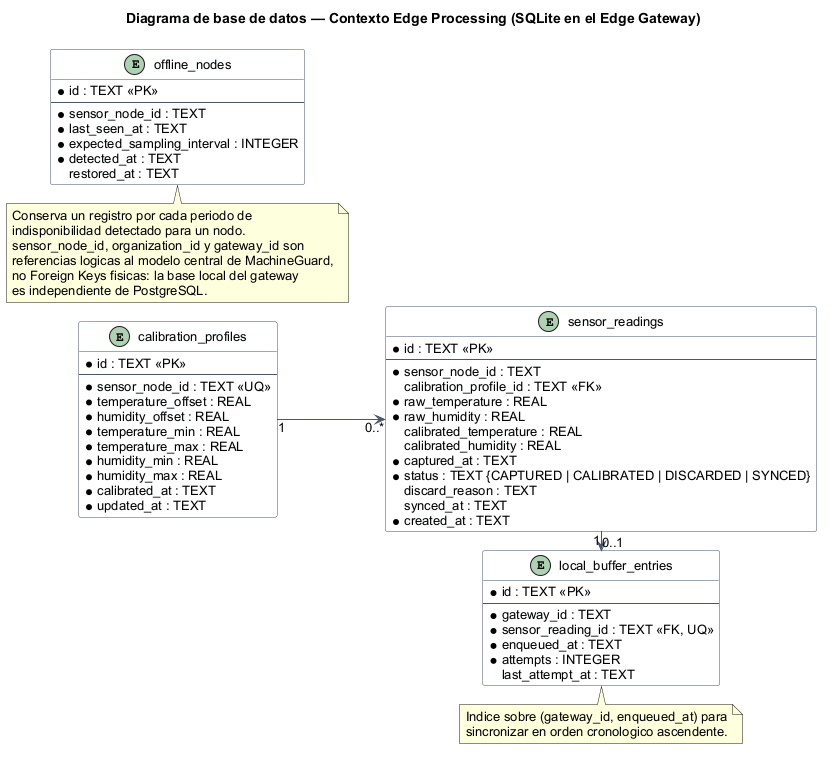

The diagram above was rendered by PlantUML. Its source (embedded in the PNG):
@startuml
!pragma layout smetana
title Diagrama de base de datos — Contexto Edge Processing (SQLite en el Edge Gateway)

left to right direction
skinparam backgroundColor white
skinparam shadowing false
skinparam defaultFontName Arial
skinparam defaultFontSize 13
skinparam classBorderColor #4A5568
skinparam classBackgroundColor #F8FAFC
skinparam ArrowColor #4A5568
skinparam linetype ortho
skinparam nodesep 70
skinparam ranksep 70
hide methods
hide stereotypes

entity calibration_profiles {
  * id : TEXT <<PK>>
  --
  * sensor_node_id : TEXT <<UQ>>
  * temperature_offset : REAL
  * humidity_offset : REAL
  * temperature_min : REAL
  * temperature_max : REAL
  * humidity_min : REAL
  * humidity_max : REAL
  * calibrated_at : TEXT
  * updated_at : TEXT
}

entity sensor_readings {
  * id : TEXT <<PK>>
  --
  * sensor_node_id : TEXT
  calibration_profile_id : TEXT <<FK>>
  * raw_temperature : REAL
  * raw_humidity : REAL
  calibrated_temperature : REAL
  calibrated_humidity : REAL
  * captured_at : TEXT
  * status : TEXT {CAPTURED | CALIBRATED | DISCARDED | SYNCED}
  discard_reason : TEXT
  synced_at : TEXT
  * created_at : TEXT
}

entity local_buffer_entries {
  * id : TEXT <<PK>>
  --
  * gateway_id : TEXT
  * sensor_reading_id : TEXT <<FK, UQ>>
  * enqueued_at : TEXT
  * attempts : INTEGER
  last_attempt_at : TEXT
}

entity offline_nodes {
  * id : TEXT <<PK>>
  --
  * sensor_node_id : TEXT
  * last_seen_at : TEXT
  * expected_sampling_interval : INTEGER
  * detected_at : TEXT
  restored_at : TEXT
}

calibration_profiles "1" -down-> "0..*" sensor_readings
sensor_readings "1" -right-> "0..1" local_buffer_entries

note bottom of offline_nodes
  Conserva un registro por cada periodo de
  indisponibilidad detectado para un nodo.
  sensor_node_id, organization_id y gateway_id son
  referencias logicas al modelo central de MachineGuard,
  no Foreign Keys fisicas: la base local del gateway
  es independiente de PostgreSQL.
end note

note bottom of local_buffer_entries
  Indice sobre (gateway_id, enqueued_at) para
  sincronizar en orden cronologico ascendente.
end note
@enduml